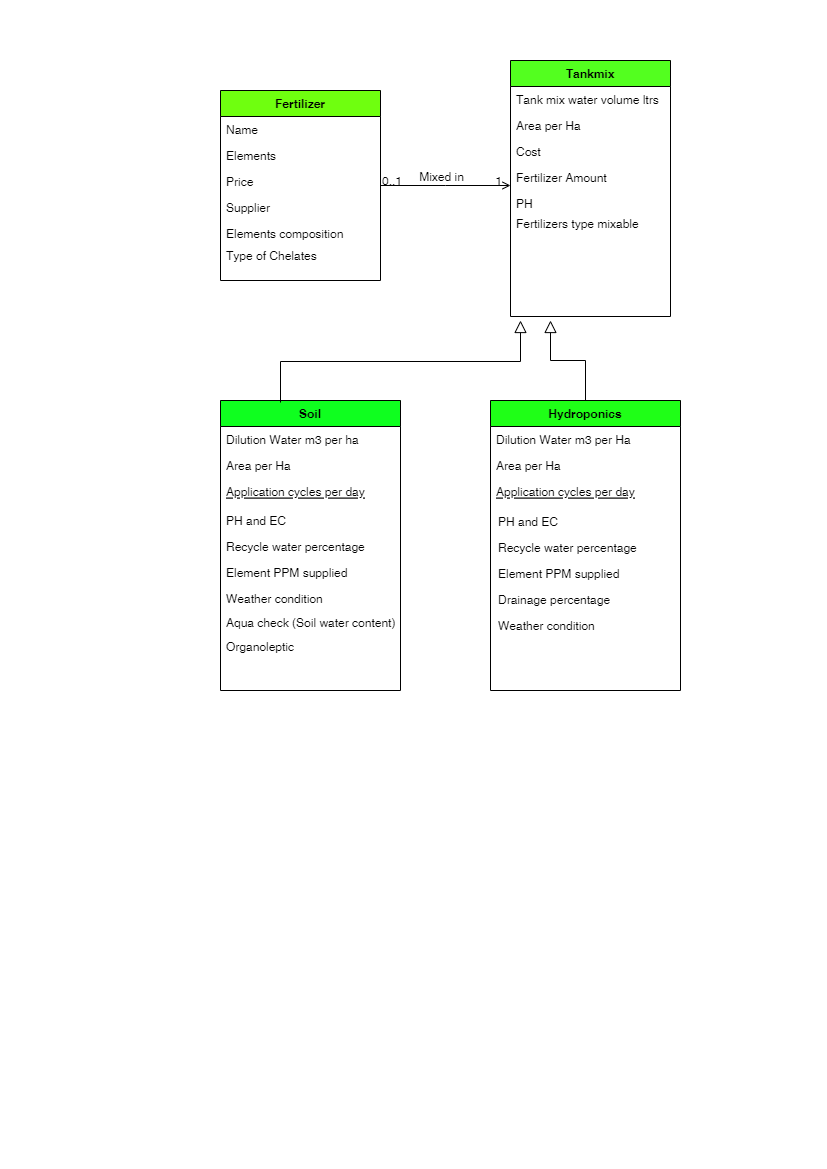

The diagram above was exported from draw.io. Its source (the exported page's mxGraphModel, read from the mxfile embedded in the PNG):
<mxGraphModel dx="880" dy="452" grid="1" gridSize="10" guides="1" tooltips="1" connect="1" arrows="1" fold="1" page="1" pageScale="1" pageWidth="827" pageHeight="1169" math="0" shadow="0">
  <root>
    <mxCell id="WIyWlLk6GJQsqaUBKTNV-0" />
    <mxCell id="WIyWlLk6GJQsqaUBKTNV-1" parent="WIyWlLk6GJQsqaUBKTNV-0" />
    <mxCell id="zkfFHV4jXpPFQw0GAbJ--0" value="Fertilizer" style="swimlane;fontStyle=1;align=center;verticalAlign=top;childLayout=stackLayout;horizontal=1;startSize=26;horizontalStack=0;resizeParent=1;resizeLast=0;collapsible=1;marginBottom=0;rounded=0;shadow=0;strokeWidth=1;fillColor=#6FFF0F;" parent="WIyWlLk6GJQsqaUBKTNV-1" vertex="1">
      <mxGeometry x="220" y="90" width="160" height="190" as="geometry">
        <mxRectangle x="230" y="140" width="160" height="26" as="alternateBounds" />
      </mxGeometry>
    </mxCell>
    <mxCell id="zkfFHV4jXpPFQw0GAbJ--1" value="Name" style="text;align=left;verticalAlign=top;spacingLeft=4;spacingRight=4;overflow=hidden;rotatable=0;points=[[0,0.5],[1,0.5]];portConstraint=eastwest;" parent="zkfFHV4jXpPFQw0GAbJ--0" vertex="1">
      <mxGeometry y="26" width="160" height="26" as="geometry" />
    </mxCell>
    <mxCell id="zkfFHV4jXpPFQw0GAbJ--2" value="Elements" style="text;align=left;verticalAlign=top;spacingLeft=4;spacingRight=4;overflow=hidden;rotatable=0;points=[[0,0.5],[1,0.5]];portConstraint=eastwest;rounded=0;shadow=0;html=0;" parent="zkfFHV4jXpPFQw0GAbJ--0" vertex="1">
      <mxGeometry y="52" width="160" height="26" as="geometry" />
    </mxCell>
    <mxCell id="zkfFHV4jXpPFQw0GAbJ--3" value="Price" style="text;align=left;verticalAlign=top;spacingLeft=4;spacingRight=4;overflow=hidden;rotatable=0;points=[[0,0.5],[1,0.5]];portConstraint=eastwest;rounded=0;shadow=0;html=0;" parent="zkfFHV4jXpPFQw0GAbJ--0" vertex="1">
      <mxGeometry y="78" width="160" height="26" as="geometry" />
    </mxCell>
    <mxCell id="zkfFHV4jXpPFQw0GAbJ--5" value="Supplier" style="text;align=left;verticalAlign=top;spacingLeft=4;spacingRight=4;overflow=hidden;rotatable=0;points=[[0,0.5],[1,0.5]];portConstraint=eastwest;" parent="zkfFHV4jXpPFQw0GAbJ--0" vertex="1">
      <mxGeometry y="104" width="160" height="26" as="geometry" />
    </mxCell>
    <mxCell id="Put6kdS5BnZUIMDNBVnM-17" value="Elements composition" style="text;align=left;verticalAlign=top;spacingLeft=4;spacingRight=4;overflow=hidden;rotatable=0;points=[[0,0.5],[1,0.5]];portConstraint=eastwest;" vertex="1" parent="zkfFHV4jXpPFQw0GAbJ--0">
      <mxGeometry y="130" width="160" height="22" as="geometry" />
    </mxCell>
    <mxCell id="Put6kdS5BnZUIMDNBVnM-18" value="Type of Chelates" style="text;align=left;verticalAlign=top;spacingLeft=4;spacingRight=4;overflow=hidden;rotatable=0;points=[[0,0.5],[1,0.5]];portConstraint=eastwest;" vertex="1" parent="zkfFHV4jXpPFQw0GAbJ--0">
      <mxGeometry y="152" width="160" height="22" as="geometry" />
    </mxCell>
    <mxCell id="zkfFHV4jXpPFQw0GAbJ--6" value="Soil" style="swimlane;fontStyle=1;align=center;verticalAlign=top;childLayout=stackLayout;horizontal=1;startSize=26;horizontalStack=0;resizeParent=1;resizeLast=0;collapsible=1;marginBottom=0;rounded=0;shadow=0;strokeWidth=1;fillColor=#0FFF1F;" parent="WIyWlLk6GJQsqaUBKTNV-1" vertex="1">
      <mxGeometry x="220" y="400" width="180" height="290" as="geometry">
        <mxRectangle x="130" y="380" width="160" height="26" as="alternateBounds" />
      </mxGeometry>
    </mxCell>
    <mxCell id="zkfFHV4jXpPFQw0GAbJ--7" value="Dilution Water m3 per ha" style="text;align=left;verticalAlign=top;spacingLeft=4;spacingRight=4;overflow=hidden;rotatable=0;points=[[0,0.5],[1,0.5]];portConstraint=eastwest;" parent="zkfFHV4jXpPFQw0GAbJ--6" vertex="1">
      <mxGeometry y="26" width="180" height="26" as="geometry" />
    </mxCell>
    <mxCell id="zkfFHV4jXpPFQw0GAbJ--8" value="Area per Ha" style="text;align=left;verticalAlign=top;spacingLeft=4;spacingRight=4;overflow=hidden;rotatable=0;points=[[0,0.5],[1,0.5]];portConstraint=eastwest;rounded=0;shadow=0;html=0;" parent="zkfFHV4jXpPFQw0GAbJ--6" vertex="1">
      <mxGeometry y="52" width="180" height="26" as="geometry" />
    </mxCell>
    <mxCell id="zkfFHV4jXpPFQw0GAbJ--10" value="Application cycles per day" style="text;align=left;verticalAlign=top;spacingLeft=4;spacingRight=4;overflow=hidden;rotatable=0;points=[[0,0.5],[1,0.5]];portConstraint=eastwest;fontStyle=4" parent="zkfFHV4jXpPFQw0GAbJ--6" vertex="1">
      <mxGeometry y="78" width="180" height="26" as="geometry" />
    </mxCell>
    <mxCell id="zkfFHV4jXpPFQw0GAbJ--21" value="Recycle water percentage used" style="text;align=left;verticalAlign=top;spacingLeft=4;spacingRight=4;overflow=hidden;rotatable=0;points=[[0,0.5],[1,0.5]];portConstraint=eastwest;rounded=0;shadow=0;html=0;" parent="zkfFHV4jXpPFQw0GAbJ--6" vertex="1">
      <mxGeometry y="104" width="180" height="26" as="geometry" />
    </mxCell>
    <mxCell id="Put6kdS5BnZUIMDNBVnM-8" value="PH and EC" style="text;align=left;verticalAlign=top;spacingLeft=4;spacingRight=4;overflow=hidden;rotatable=0;points=[[0,0.5],[1,0.5]];portConstraint=eastwest;rounded=0;shadow=0;html=0;" vertex="1" parent="zkfFHV4jXpPFQw0GAbJ--6">
      <mxGeometry y="130" width="180" height="26" as="geometry" />
    </mxCell>
    <mxCell id="Put6kdS5BnZUIMDNBVnM-9" value="Recycle water percentage" style="text;align=left;verticalAlign=top;spacingLeft=4;spacingRight=4;overflow=hidden;rotatable=0;points=[[0,0.5],[1,0.5]];portConstraint=eastwest;rounded=0;shadow=0;html=0;" vertex="1" parent="zkfFHV4jXpPFQw0GAbJ--6">
      <mxGeometry y="156" width="180" height="26" as="geometry" />
    </mxCell>
    <mxCell id="Put6kdS5BnZUIMDNBVnM-19" value="Element PPM supplied" style="text;align=left;verticalAlign=top;spacingLeft=4;spacingRight=4;overflow=hidden;rotatable=0;points=[[0,0.5],[1,0.5]];portConstraint=eastwest;rounded=0;shadow=0;html=0;" vertex="1" parent="zkfFHV4jXpPFQw0GAbJ--6">
      <mxGeometry y="182" width="180" height="26" as="geometry" />
    </mxCell>
    <mxCell id="Put6kdS5BnZUIMDNBVnM-21" value="Weather condition" style="text;align=left;verticalAlign=top;spacingLeft=4;spacingRight=4;overflow=hidden;rotatable=0;points=[[0,0.5],[1,0.5]];portConstraint=eastwest;rounded=0;shadow=0;html=0;" vertex="1" parent="zkfFHV4jXpPFQw0GAbJ--6">
      <mxGeometry y="208" width="180" height="24" as="geometry" />
    </mxCell>
    <mxCell id="Put6kdS5BnZUIMDNBVnM-24" value="Aqua check (Soil water content)" style="text;align=left;verticalAlign=top;spacingLeft=4;spacingRight=4;overflow=hidden;rotatable=0;points=[[0,0.5],[1,0.5]];portConstraint=eastwest;rounded=0;shadow=0;html=0;" vertex="1" parent="zkfFHV4jXpPFQw0GAbJ--6">
      <mxGeometry y="232" width="180" height="24" as="geometry" />
    </mxCell>
    <mxCell id="Put6kdS5BnZUIMDNBVnM-25" value="Organoleptic" style="text;align=left;verticalAlign=top;spacingLeft=4;spacingRight=4;overflow=hidden;rotatable=0;points=[[0,0.5],[1,0.5]];portConstraint=eastwest;rounded=0;shadow=0;html=0;" vertex="1" parent="zkfFHV4jXpPFQw0GAbJ--6">
      <mxGeometry y="256" width="180" height="24" as="geometry" />
    </mxCell>
    <mxCell id="zkfFHV4jXpPFQw0GAbJ--12" value="" style="endArrow=block;endSize=10;endFill=0;shadow=0;strokeWidth=1;rounded=0;edgeStyle=elbowEdgeStyle;elbow=vertical;" parent="WIyWlLk6GJQsqaUBKTNV-1" edge="1">
      <mxGeometry width="160" relative="1" as="geometry">
        <mxPoint x="280" y="402" as="sourcePoint" />
        <mxPoint x="520" y="320" as="targetPoint" />
      </mxGeometry>
    </mxCell>
    <mxCell id="zkfFHV4jXpPFQw0GAbJ--13" value="Hydroponics" style="swimlane;fontStyle=1;align=center;verticalAlign=top;childLayout=stackLayout;horizontal=1;startSize=26;horizontalStack=0;resizeParent=1;resizeLast=0;collapsible=1;marginBottom=0;rounded=0;shadow=0;strokeWidth=1;fillColor=#1FFF17;" parent="WIyWlLk6GJQsqaUBKTNV-1" vertex="1">
      <mxGeometry x="490" y="400" width="190" height="290" as="geometry">
        <mxRectangle x="490" y="400" width="170" height="26" as="alternateBounds" />
      </mxGeometry>
    </mxCell>
    <mxCell id="zkfFHV4jXpPFQw0GAbJ--14" value="Dilution Water m3 per Ha" style="text;align=left;verticalAlign=top;spacingLeft=4;spacingRight=4;overflow=hidden;rotatable=0;points=[[0,0.5],[1,0.5]];portConstraint=eastwest;" parent="zkfFHV4jXpPFQw0GAbJ--13" vertex="1">
      <mxGeometry y="26" width="190" height="26" as="geometry" />
    </mxCell>
    <mxCell id="Put6kdS5BnZUIMDNBVnM-10" value="Area per Ha" style="text;align=left;verticalAlign=top;spacingLeft=4;spacingRight=4;overflow=hidden;rotatable=0;points=[[0,0.5],[1,0.5]];portConstraint=eastwest;rounded=0;shadow=0;html=0;" vertex="1" parent="zkfFHV4jXpPFQw0GAbJ--13">
      <mxGeometry y="52" width="190" height="26" as="geometry" />
    </mxCell>
    <mxCell id="Put6kdS5BnZUIMDNBVnM-11" value="Application cycles per day" style="text;align=left;verticalAlign=top;spacingLeft=4;spacingRight=4;overflow=hidden;rotatable=0;points=[[0,0.5],[1,0.5]];portConstraint=eastwest;fontStyle=4" vertex="1" parent="zkfFHV4jXpPFQw0GAbJ--13">
      <mxGeometry y="78" width="190" height="26" as="geometry" />
    </mxCell>
    <mxCell id="Put6kdS5BnZUIMDNBVnM-12" value="Recycle water percentage" style="text;align=left;verticalAlign=top;spacingLeft=4;spacingRight=4;overflow=hidden;rotatable=0;points=[[0,0.5],[1,0.5]];portConstraint=eastwest;rounded=0;shadow=0;html=0;" vertex="1" parent="zkfFHV4jXpPFQw0GAbJ--13">
      <mxGeometry y="104" width="190" height="26" as="geometry" />
    </mxCell>
    <mxCell id="Put6kdS5BnZUIMDNBVnM-13" value="PH and EC" style="text;align=left;verticalAlign=top;spacingLeft=4;spacingRight=4;overflow=hidden;rotatable=0;points=[[0,0.5],[1,0.5]];portConstraint=eastwest;rounded=0;shadow=0;html=0;" vertex="1" parent="zkfFHV4jXpPFQw0GAbJ--13">
      <mxGeometry y="130" width="190" height="26" as="geometry" />
    </mxCell>
    <mxCell id="Put6kdS5BnZUIMDNBVnM-14" value="Recycle water percentage" style="text;align=left;verticalAlign=top;spacingLeft=4;spacingRight=4;overflow=hidden;rotatable=0;points=[[0,0.5],[1,0.5]];portConstraint=eastwest;rounded=0;shadow=0;html=0;" vertex="1" parent="zkfFHV4jXpPFQw0GAbJ--13">
      <mxGeometry y="156" width="190" height="26" as="geometry" />
    </mxCell>
    <mxCell id="Put6kdS5BnZUIMDNBVnM-20" value="Element PPM supplied" style="text;align=left;verticalAlign=top;spacingLeft=4;spacingRight=4;overflow=hidden;rotatable=0;points=[[0,0.5],[1,0.5]];portConstraint=eastwest;rounded=0;shadow=0;html=0;" vertex="1" parent="zkfFHV4jXpPFQw0GAbJ--13">
      <mxGeometry y="182" width="190" height="26" as="geometry" />
    </mxCell>
    <mxCell id="Put6kdS5BnZUIMDNBVnM-22" value="Drainage percentage" style="text;align=left;verticalAlign=top;spacingLeft=4;spacingRight=4;overflow=hidden;rotatable=0;points=[[0,0.5],[1,0.5]];portConstraint=eastwest;rounded=0;shadow=0;html=0;" vertex="1" parent="zkfFHV4jXpPFQw0GAbJ--13">
      <mxGeometry y="208" width="190" height="26" as="geometry" />
    </mxCell>
    <mxCell id="Put6kdS5BnZUIMDNBVnM-23" value="Weather condition" style="text;align=left;verticalAlign=top;spacingLeft=4;spacingRight=4;overflow=hidden;rotatable=0;points=[[0,0.5],[1,0.5]];portConstraint=eastwest;rounded=0;shadow=0;html=0;" vertex="1" parent="zkfFHV4jXpPFQw0GAbJ--13">
      <mxGeometry y="234" width="190" height="26" as="geometry" />
    </mxCell>
    <mxCell id="zkfFHV4jXpPFQw0GAbJ--16" value="" style="endArrow=block;endSize=10;endFill=0;shadow=0;strokeWidth=1;rounded=0;edgeStyle=elbowEdgeStyle;elbow=vertical;" parent="WIyWlLk6GJQsqaUBKTNV-1" source="zkfFHV4jXpPFQw0GAbJ--13" edge="1">
      <mxGeometry width="160" relative="1" as="geometry">
        <mxPoint x="210" y="373" as="sourcePoint" />
        <mxPoint x="550" y="320" as="targetPoint" />
      </mxGeometry>
    </mxCell>
    <mxCell id="zkfFHV4jXpPFQw0GAbJ--17" value="Tankmix" style="swimlane;fontStyle=1;align=center;verticalAlign=top;childLayout=stackLayout;horizontal=1;startSize=26;horizontalStack=0;resizeParent=1;resizeLast=0;collapsible=1;marginBottom=0;rounded=0;shadow=0;strokeWidth=1;fillColor=#53FF1F;" parent="WIyWlLk6GJQsqaUBKTNV-1" vertex="1">
      <mxGeometry x="510" y="60" width="160" height="256" as="geometry">
        <mxRectangle x="550" y="140" width="160" height="26" as="alternateBounds" />
      </mxGeometry>
    </mxCell>
    <mxCell id="zkfFHV4jXpPFQw0GAbJ--18" value="Tank mix water volume ltrs" style="text;align=left;verticalAlign=top;spacingLeft=4;spacingRight=4;overflow=hidden;rotatable=0;points=[[0,0.5],[1,0.5]];portConstraint=eastwest;" parent="zkfFHV4jXpPFQw0GAbJ--17" vertex="1">
      <mxGeometry y="26" width="160" height="26" as="geometry" />
    </mxCell>
    <mxCell id="zkfFHV4jXpPFQw0GAbJ--19" value="Area per Ha" style="text;align=left;verticalAlign=top;spacingLeft=4;spacingRight=4;overflow=hidden;rotatable=0;points=[[0,0.5],[1,0.5]];portConstraint=eastwest;rounded=0;shadow=0;html=0;" parent="zkfFHV4jXpPFQw0GAbJ--17" vertex="1">
      <mxGeometry y="52" width="160" height="26" as="geometry" />
    </mxCell>
    <mxCell id="zkfFHV4jXpPFQw0GAbJ--22" value="Cost" style="text;align=left;verticalAlign=top;spacingLeft=4;spacingRight=4;overflow=hidden;rotatable=0;points=[[0,0.5],[1,0.5]];portConstraint=eastwest;rounded=0;shadow=0;html=0;" parent="zkfFHV4jXpPFQw0GAbJ--17" vertex="1">
      <mxGeometry y="78" width="160" height="26" as="geometry" />
    </mxCell>
    <mxCell id="Put6kdS5BnZUIMDNBVnM-6" value="Fertilizer Amount" style="text;align=left;verticalAlign=top;spacingLeft=4;spacingRight=4;overflow=hidden;rotatable=0;points=[[0,0.5],[1,0.5]];portConstraint=eastwest;" vertex="1" parent="zkfFHV4jXpPFQw0GAbJ--17">
      <mxGeometry y="104" width="160" height="26" as="geometry" />
    </mxCell>
    <mxCell id="Put6kdS5BnZUIMDNBVnM-7" value="PH" style="text;align=left;verticalAlign=top;spacingLeft=4;spacingRight=4;overflow=hidden;rotatable=0;points=[[0,0.5],[1,0.5]];portConstraint=eastwest;" vertex="1" parent="zkfFHV4jXpPFQw0GAbJ--17">
      <mxGeometry y="130" width="160" height="20" as="geometry" />
    </mxCell>
    <mxCell id="Put6kdS5BnZUIMDNBVnM-15" value="Fertilizers type mixable" style="text;align=left;verticalAlign=top;spacingLeft=4;spacingRight=4;overflow=hidden;rotatable=0;points=[[0,0.5],[1,0.5]];portConstraint=eastwest;" vertex="1" parent="zkfFHV4jXpPFQw0GAbJ--17">
      <mxGeometry y="150" width="160" height="26" as="geometry" />
    </mxCell>
    <mxCell id="zkfFHV4jXpPFQw0GAbJ--26" value="" style="endArrow=open;shadow=0;strokeWidth=1;rounded=0;endFill=1;edgeStyle=elbowEdgeStyle;elbow=vertical;" parent="WIyWlLk6GJQsqaUBKTNV-1" source="zkfFHV4jXpPFQw0GAbJ--0" target="zkfFHV4jXpPFQw0GAbJ--17" edge="1">
      <mxGeometry x="0.5" y="41" relative="1" as="geometry">
        <mxPoint x="380" y="192" as="sourcePoint" />
        <mxPoint x="540" y="192" as="targetPoint" />
        <mxPoint x="-40" y="32" as="offset" />
      </mxGeometry>
    </mxCell>
    <mxCell id="zkfFHV4jXpPFQw0GAbJ--27" value="0..1" style="resizable=0;align=left;verticalAlign=bottom;labelBackgroundColor=none;fontSize=12;" parent="zkfFHV4jXpPFQw0GAbJ--26" connectable="0" vertex="1">
      <mxGeometry x="-1" relative="1" as="geometry">
        <mxPoint y="4" as="offset" />
      </mxGeometry>
    </mxCell>
    <mxCell id="zkfFHV4jXpPFQw0GAbJ--28" value="1" style="resizable=0;align=right;verticalAlign=bottom;labelBackgroundColor=none;fontSize=12;" parent="zkfFHV4jXpPFQw0GAbJ--26" connectable="0" vertex="1">
      <mxGeometry x="1" relative="1" as="geometry">
        <mxPoint x="-7" y="4" as="offset" />
      </mxGeometry>
    </mxCell>
    <mxCell id="zkfFHV4jXpPFQw0GAbJ--29" value="Mixed in" style="text;html=1;resizable=0;points=[];;align=center;verticalAlign=middle;labelBackgroundColor=none;rounded=0;shadow=0;strokeWidth=1;fontSize=12;" parent="zkfFHV4jXpPFQw0GAbJ--26" vertex="1" connectable="0">
      <mxGeometry x="0.5" y="49" relative="1" as="geometry">
        <mxPoint x="-38" y="40" as="offset" />
      </mxGeometry>
    </mxCell>
  </root>
</mxGraphModel>